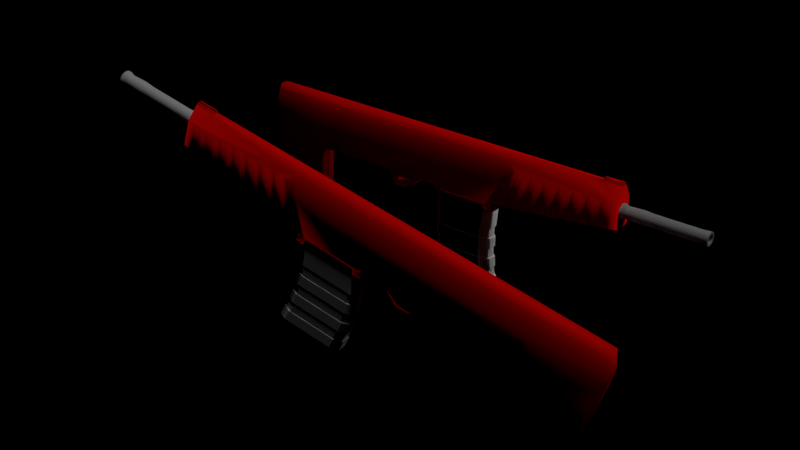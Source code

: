 # Source: gunzo.blend  (saved by Blender 2.79.0; exported with 4.5.12 LTS)
import bpy
from mathutils import Matrix  # noqa: F401  (used for matrix-valued properties, if any)

bpy.ops.wm.read_factory_settings(use_empty=True)
scene = bpy.context.scene
scene.name = 'Scene'

# ---- collections
col_collection_1 = bpy.data.collections.new('Collection 1'); scene.collection.children.link(col_collection_1)

# ---- materials (node trees are filled in below, after node groups)
mat_material_001 = bpy.data.materials.new('Material.001')
mat_material_001.alpha_threshold = 0.0
mat_material_001.diffuse_color = (0.8, 0.002009, 0.0, 1.0)
mat_material_001.roughness = 0.5
mat_material_005 = bpy.data.materials.new('Material.005')
mat_material_005.alpha_threshold = 0.0
mat_material_005.roughness = 0.5
mat_enginedark = bpy.data.materials.new('enginedark')
mat_enginedark.alpha_threshold = 0.0
mat_enginedark.roughness = 0.5

# ---- material node trees
mat_material_005.use_nodes = True; mat_material_005.node_tree.nodes.clear()
_N = mat_material_005.node_tree.nodes; _L = mat_material_005.node_tree.links
n0 = _N.new('ShaderNodeOutputMaterial'); n0.name = 'Material Output'; n0.location = (300, 300)
n1 = _N.new('ShaderNodeBsdfDiffuse'); n1.name = 'Diffuse BSDF'; n1.location = (10, 300)
n1.inputs[0].default_value = (1.0, 1.0, 1.0, 1.0)
_L.new(n1.outputs[0], n0.inputs[0])
n0.is_active_output = True
mat_enginedark.use_nodes = True; mat_enginedark.node_tree.nodes.clear()
_N = mat_enginedark.node_tree.nodes; _L = mat_enginedark.node_tree.links
n0 = _N.new('ShaderNodeOutputMaterial'); n0.name = 'Material Output'; n0.location = (300, 300)
n1 = _N.new('ShaderNodeBsdfDiffuse'); n1.name = 'Diffuse BSDF'; n1.location = (10, 300)
n1.inputs[0].default_value = (0.4385, 0.4385, 0.4385, 1.0)
_L.new(n1.outputs[0], n0.inputs[0])
n0.is_active_output = True

# ---- lights
light_point_001 = bpy.data.lights.new('Point.001', 'POINT')
light_point_001.transmission_factor = 0.0
light_point_001.energy = 100.0
light_point_001.shadow_buffer_clip_start = 0.5
light_point_001.shadow_soft_size = 0.1
light_point_001.shadow_maximum_resolution = 0.006
light_point_001.use_absolute_resolution = True
light_sun = bpy.data.lights.new('Sun', 'SUN')
light_sun.transmission_factor = 0.0
light_sun.angle = 0.1993
light_sun.energy = 1.0
light_sun.shadow_buffer_clip_start = 0.5
light_sun.shadow_soft_size = 0.1
light_sun.shadow_cascade_max_distance = 1000.0

# ---- meshes
me_cube = bpy.data.meshes.new('Cube')
me_cube.from_pydata([(-2.903, 0.008579, -0.03275), (-2.903, 0.008579, 0.6778), (3.252, 0.008579, 0.06071), (3.252, 0.008579, 0.6778), (-1.97, 0.008579, -0.1902), (0.3003, 0.008579, -0.1793), (0.07614, 0.008579, 0.6778), (-1.988, 0.008579, 0.6778), (1.281, 0.008579, -0.1793), (1.505, 0.008579, 0.6778), (0.3003, 0.008579, -0.1793), (1.281, 0.008579, -0.1793), (-2.903, 0.008579, -1.088), (-2.025, 0.008579, -1.101), (-2.903, 0.05748, 0.6778), (3.252, 0.1571, 0.4859), (3.252, 0.05748, 0.6778), (-1.988, 0.05748, 0.6778), (0.07614, 0.05748, 0.6778), (1.505, 0.05748, 0.6778), (-2.903, 0.1571, -0.1589), (-2.903, 0.1571, 0.1432), (3.252, 0.06576, 0.06071), (3.252, 0.1571, 0.1105), (0.2989, 0.06576, -0.1793), (0.3004, 0.1571, -0.1295), (0.4173, 0.1571, -0.1793), (-1.97, 0.06576, -0.1902), (-1.999, 0.1571, -0.1404), (1.281, 0.1571, -0.1295), (1.279, 0.06576, -0.1793), (1.156, 0.1571, -0.1793), (1.279, 0.06576, -0.1793), (1.156, 0.1571, -0.1793), (0.4173, 0.1571, -0.1793), (0.2989, 0.06576, -0.1793), (-2.903, 0.1571, -1.059), (-2.903, 0.06576, -1.088), (-2.054, 0.1571, -1.072), (-2.025, 0.06576, -1.101), (3.252, 0.008579, 0.6778), (3.252, 0.008579, 0.06071), (3.252, 0.05748, 0.6778), (3.252, 0.1571, 0.4859), (3.252, 0.1571, 0.1105), (3.252, 0.06576, 0.06071), (2.96, 0.008579, 0.6778), (2.669, 0.008579, 0.6778), (2.378, 0.008579, 0.6778), (2.087, 0.008579, 0.6778), (1.796, 0.008579, 0.6778), (1.796, 0.05748, 0.6778), (2.087, 0.05748, 0.6778), (2.378, 0.05748, 0.6778), (2.669, 0.05748, 0.6778), (2.96, 0.05748, 0.6778), (2.96, 0.02134, 0.7033), (3.252, 0.02134, 0.7076), (3.252, 0.004633, 0.7076), (2.96, 0.004633, 0.7033), (3.0, 0.05151, 0.6879), (3.212, 0.05151, 0.6879), (3.0, 0.02523, 0.7064), (3.212, 0.02523, 0.7095), (2.96, 0.01268, 0.7099), (3.251, 0.01268, 0.7142), (2.96, 0.02526, 0.7264), (3.251, 0.02526, 0.7306), (1.404, 0.008579, -0.1643), (1.527, 0.008579, -0.1493), (1.65, 0.008579, -0.1343), (1.773, 0.008579, -0.1193), (1.897, 0.008579, -0.1043), (2.02, 0.008579, -0.08931), (2.143, 0.008579, -0.07431), (2.266, 0.008579, -0.05931), (2.389, 0.008579, -0.04431), (2.512, 0.008579, -0.0293), (2.636, 0.008579, -0.0143), (2.759, 0.008579, 0.0007002), (2.882, 0.008579, 0.0157), (3.005, 0.008579, 0.0307), (3.128, 0.008579, 0.04571), (3.142, 0.1571, 0.4859), (3.033, 0.1571, 0.4859), (2.924, 0.1571, 0.4859), (2.815, 0.1571, 0.4859), (2.706, 0.1571, 0.4859), (2.597, 0.1571, 0.4859), (2.487, 0.1571, 0.4859), (2.378, 0.1571, 0.4859), (2.269, 0.1571, 0.4859), (2.16, 0.1571, 0.4859), (2.051, 0.1571, 0.4859), (1.942, 0.1571, 0.4859), (1.832, 0.1571, 0.4859), (1.723, 0.1571, 0.4859), (1.614, 0.1571, 0.4859), (3.128, 0.06576, 0.04571), (3.005, 0.06576, 0.0307), (2.882, 0.06576, 0.0157), (2.759, 0.06576, 0.0007002), (2.636, 0.06576, -0.0143), (2.512, 0.06576, -0.0293), (2.389, 0.06576, -0.04431), (2.266, 0.06576, -0.05931), (2.143, 0.06576, -0.07431), (2.02, 0.06576, -0.08931), (1.897, 0.06576, -0.1043), (1.773, 0.06576, -0.1193), (1.65, 0.06576, -0.1343), (1.527, 0.06576, -0.1493), (1.404, 0.06576, -0.1643), (1.404, 0.1571, -0.1145), (1.527, 0.1571, -0.09952), (1.65, 0.1571, -0.08452), (1.773, 0.1571, -0.06952), (1.897, 0.1571, -0.05452), (2.02, 0.1571, -0.03952), (2.143, 0.1571, -0.02451), (2.266, 0.1571, -0.009511), (2.389, 0.1571, 0.00549), (2.512, 0.1571, 0.02049), (2.636, 0.1571, 0.03549), (2.759, 0.1571, 0.0505), (2.882, 0.1571, 0.0655), (3.005, 0.1571, 0.0805), (3.128, 0.1571, 0.0955), (3.142, 0.183, 0.4726), (3.033, 0.183, 0.4726), (2.924, 0.183, 0.4717), (2.815, 0.183, 0.4717), (2.706, 0.183, 0.4707), (2.597, 0.183, 0.4707), (2.487, 0.183, 0.4698), (2.378, 0.183, 0.4698), (2.269, 0.183, 0.4688), (2.16, 0.183, 0.4688), (2.051, 0.183, 0.4679), (1.942, 0.183, 0.4679), (1.832, 0.183, 0.4669), (1.723, 0.183, 0.4669), (3.128, 0.0917, 0.05122), (3.005, 0.0917, 0.03685), (2.882, 0.0917, 0.02153), (2.759, 0.0917, 0.007168), (2.636, 0.0917, -0.008153), (2.512, 0.0917, -0.02252), (2.389, 0.0917, -0.03784), (2.266, 0.0917, -0.0522), (2.143, 0.0917, -0.06752), (2.02, 0.0917, -0.08188), (1.897, 0.0917, -0.09721), (1.773, 0.0917, -0.1116), (1.65, 0.0917, -0.1269), (1.527, 0.0917, -0.1413), (1.527, 0.183, -0.09358), (1.65, 0.183, -0.07922), (1.773, 0.183, -0.06389), (1.897, 0.183, -0.04953), (2.02, 0.183, -0.03421), (2.143, 0.183, -0.01985), (2.266, 0.183, -0.004526), (2.389, 0.183, 0.009837), (2.512, 0.183, 0.02516), (2.636, 0.183, 0.03952), (2.759, 0.183, 0.05484), (2.882, 0.183, 0.06921), (3.005, 0.183, 0.08453), (3.128, 0.183, 0.09889), (1.505, 0.008579, 0.6778), (0.07614, 0.008579, 0.6778), (0.3003, 0.008579, -0.1793), (1.281, 0.008579, -0.1793), (1.505, 0.008579, 0.6778), (0.07614, 0.008579, 0.6778), (0.3003, 0.008579, -0.1793), (1.281, 0.008579, -0.1793), (0.3004, 0.1571, -0.196), (0.4173, 0.1571, -0.196), (1.156, 0.1571, -0.196), (1.281, 0.1571, -0.196), (1.279, 0.06576, -0.196), (0.2989, 0.06576, -0.196), (0.4173, 0.1571, -0.196), (1.279, 0.06576, -0.196), (1.156, 0.1571, -0.196), (1.281, 0.008579, -0.196), (0.2989, 0.06576, -0.196), (0.3003, 0.008579, -0.196), (0.3003, 0.008579, -0.196), (1.281, 0.008579, -0.196), (0.2771, 0.1604, -0.2628), (0.3996, 0.1604, -0.2628), (1.174, 0.1604, -0.2628), (1.304, 0.1604, -0.2628), (1.303, 0.06468, -0.2628), (0.2756, 0.06468, -0.2628), (0.3996, 0.1604, -0.2628), (1.303, 0.06468, -0.2628), (1.174, 0.1604, -0.2628), (1.304, 0.004773, -0.2628), (0.2756, 0.06468, -0.2628), (0.277, 0.004773, -0.2628), (0.277, 0.004773, -0.2628), (1.304, 0.004773, -0.2628), (-2.998, -0.006359, -0.03578), (-2.998, -0.006359, 0.4499), (-2.998, -0.006359, -0.8687), (-2.998, 0.09517, 0.3187), (-2.998, 0.02707, 0.4499), (-2.998, 0.09517, 0.0845), (-2.998, 0.09517, -0.122), (-2.998, 0.03273, -0.8687), (-2.998, 0.09517, -0.8493), (-1.646, 0.008579, -0.1886), (-1.321, 0.008579, -0.1871), (-0.9969, 0.008579, -0.1855), (-0.5744, 0.008579, -0.184), (-0.5545, 0.008579, -0.1824), (-0.04821, 0.008579, -0.1809), (-0.04939, 0.06576, -0.1809), (-0.5555, 0.06576, -0.1824), (-0.5752, 0.06576, -0.184), (-0.9975, 0.06576, -0.1855), (-1.322, 0.06576, -0.1871), (-1.646, 0.06576, -0.1886), (-1.67, 0.1571, -0.1388), (-1.342, 0.1571, -0.1373), (-1.013, 0.1571, -0.1357), (-0.5868, 0.1571, -0.1342), (-0.5627, 0.1571, -0.1326), (-0.05227, 0.1571, -0.1311), (-0.5074, 0.008579, -0.3783), (-0.2809, 0.008579, -0.3773), (-0.2814, 0.06576, -0.3773), (-0.5078, 0.06576, -0.3783), (-0.5108, 0.1571, -0.3471), (-0.2826, 0.1571, -0.3461), (-0.5009, 0.1571, -0.1866), (-0.4851, 0.1571, -0.3129), (-0.1141, 0.1571, -0.1856), (-0.3083, 0.1571, -0.3123), (-0.5009, -0.0633, -0.1866), (-0.4851, -0.0633, -0.3129), (-0.1141, -0.0633, -0.1856), (-0.3083, -0.0633, -0.3123), (-0.04939, 0.06576, -0.1809), (-0.05227, 0.1571, -0.1311), (-0.04821, 0.008579, -0.1809), (-0.1141, 0.1571, -0.1856), (-0.1141, -0.0633, -0.1856), (-2.903, 0.1048, 0.5868), (-2.956, 0.1222, 0.3917), (-1.988, 0.1048, 0.5868), (0.07614, 0.1048, 0.5868), (1.505, 0.1048, 0.5868), (1.614, 0.1571, 0.4859), (-2.903, 0.1345, 0.4648), (-2.903, 0.1571, 0.277), (-2.956, 0.1222, 0.3917), (-1.989, 0.1345, 0.4648), (-1.992, 0.1571, 0.277), (0.09969, 0.1345, 0.4648), (0.1522, 0.1571, 0.277), (1.429, 0.1571, 0.277), (1.481, 0.1345, 0.4648), (1.54, 0.1571, 0.4296)], [(25, 33)], [(247, 24, 5, 249), (4, 7, 1, 0), (127, 83, 15, 23), (20, 28, 38, 36), (27, 4, 13, 39), (19, 18, 6, 9), (263, 261, 254, 255), (6, 5, 172, 171), (5, 6, 7, 4, 215, 216, 217, 218, 219, 249), (51, 19, 9, 50), (18, 17, 7, 6), (2, 3, 46, 47, 48, 49, 50, 9, 8, 68, 69, 70, 71, 72, 73, 74, 75, 76, 77, 78, 79, 80, 81, 82), (23, 15, 43, 44), (8, 5, 10, 11), (18, 19, 256, 255), (19, 51, 52, 53, 54, 55, 16, 15, 83, 84, 85, 86, 87, 88, 89, 90, 91, 92, 93, 94, 95, 96, 97, 257, 256), (37, 39, 13, 12), (25, 34, 35), (4, 0, 12, 13), (98, 22, 2, 82), (253, 260, 259, 21, 211, 209), (266, 263, 255, 256), (267, 266, 256, 257), (17, 14, 1, 7), (32, 33, 29), (226, 27, 28, 227), (112, 30, 29, 113), (39, 37, 36, 38), (38, 28, 27, 39), (21, 20, 212, 211), (45, 44, 43, 42, 40, 41), (2, 22, 45, 41), (3, 2, 41, 40), (16, 3, 40, 42), (15, 16, 42, 43), (22, 23, 44, 45), (46, 3, 58, 59), (55, 54, 47, 46), (54, 53, 48, 47), (53, 52, 49, 48), (52, 51, 50, 49), (57, 56, 59, 58), (57, 16, 61, 63), (55, 46, 59, 56), (3, 16, 57, 58), (61, 60, 62, 63), (16, 55, 60, 61), (55, 56, 62, 60), (62, 56, 64, 66), (64, 65, 67, 66), (57, 63, 67, 65), (56, 57, 65, 64), (63, 62, 66, 67), (22, 98, 127, 23), (86, 85, 130, 131), (99, 100, 125, 126), (98, 99, 143, 142), (101, 102, 123, 124), (89, 121, 163, 134), (103, 104, 121, 122), (109, 116, 158, 153), (105, 106, 119, 120), (120, 90, 135, 162), (107, 108, 117, 118), (117, 108, 152, 159), (109, 110, 115, 116), (110, 111, 155, 154), (111, 112, 113, 114), (30, 112, 68, 8), (112, 111, 69, 68), (111, 110, 70, 69), (110, 109, 71, 70), (109, 108, 72, 71), (108, 107, 73, 72), (107, 106, 74, 73), (106, 105, 75, 74), (105, 104, 76, 75), (104, 103, 77, 76), (103, 102, 78, 77), (102, 101, 79, 78), (101, 100, 80, 79), (100, 99, 81, 80), (99, 98, 82, 81), (113, 97, 96, 114), (84, 83, 128, 129), (115, 95, 94, 116), (91, 119, 161, 136), (117, 93, 92, 118), (107, 118, 160, 151), (119, 91, 90, 120), (96, 95, 140, 141), (121, 89, 88, 122), (118, 92, 137, 160), (123, 87, 86, 124), (119, 106, 150, 161), (125, 85, 84, 126), (108, 109, 153, 152), (142, 143, 168, 169), (144, 145, 166, 167), (146, 147, 164, 165), (148, 149, 162, 163), (150, 151, 160, 161), (152, 153, 158, 159), (154, 155, 156, 157), (156, 141, 140, 157), (158, 139, 138, 159), (160, 137, 136, 161), (162, 135, 134, 163), (164, 133, 132, 165), (166, 131, 130, 167), (168, 129, 128, 169), (115, 110, 154, 157), (122, 88, 133, 164), (111, 114, 156, 155), (87, 123, 165, 132), (100, 101, 145, 144), (127, 98, 142, 169), (88, 87, 132, 133), (124, 86, 131, 166), (99, 126, 168, 143), (85, 125, 167, 130), (102, 103, 147, 146), (125, 100, 144, 167), (90, 89, 134, 135), (126, 84, 129, 168), (101, 124, 166, 145), (83, 127, 169, 128), (104, 105, 149, 148), (123, 102, 146, 165), (114, 96, 141, 156), (92, 91, 136, 137), (103, 122, 164, 147), (95, 115, 157, 140), (106, 107, 151, 150), (121, 104, 148, 163), (116, 94, 139, 158), (94, 93, 138, 139), (105, 120, 162, 149), (93, 117, 159, 138), (173, 170, 174, 177), (9, 6, 171, 170), (8, 9, 170, 173), (5, 8, 173, 172), (177, 174, 175, 176), (171, 172, 176, 175), (172, 173, 177, 176), (170, 171, 175, 174), (8, 32, 185, 187), (191, 187, 201, 205), (35, 34, 184, 183), (177, 8, 187, 191), (25, 26, 179, 178), (5, 177, 191, 189), (31, 29, 181, 180), (31, 26, 179, 180), (176, 5, 189, 190), (30, 29, 181, 182), (24, 176, 190, 188), (25, 35, 183, 178), (35, 24, 188, 183), (34, 25, 178, 184), (30, 8, 187, 182), (26, 34, 184, 179), (33, 32, 185, 186), (5, 24, 188, 189), (32, 30, 182, 185), (176, 177, 191, 190), (33, 31, 180, 186), (29, 33, 186, 181), (195, 200, 194, 193, 198, 192, 197, 202, 204, 203, 205, 201, 199, 196), (183, 184, 198, 197), (178, 179, 193, 192), (189, 191, 205, 203), (182, 187, 201, 196), (180, 181, 195, 194), (190, 189, 203, 204), (180, 179, 193, 194), (182, 181, 195, 196), (188, 190, 204, 202), (189, 188, 202, 203), (178, 183, 197, 192), (183, 188, 202, 197), (190, 191, 205, 204), (184, 178, 192, 198), (179, 184, 198, 193), (185, 182, 196, 199), (186, 185, 199, 200), (186, 180, 194, 200), (187, 185, 199, 201), (181, 186, 200, 195), (206, 207, 210, 209, 211, 212, 214, 213, 208), (0, 1, 207, 206), (12, 0, 206, 208), (36, 37, 213, 214), (17, 18, 255, 254), (37, 12, 208, 213), (1, 14, 210, 207), (20, 36, 214, 212), (14, 17, 254, 252), (24, 247, 248, 25), (219, 222, 236, 233), (222, 223, 230, 231), (223, 224, 229, 230), (224, 225, 228, 229), (225, 226, 227, 228), (27, 226, 215, 4), (226, 225, 216, 215), (225, 224, 217, 216), (224, 223, 218, 217), (223, 222, 219, 218), (222, 231, 237, 236), (235, 236, 237, 238), (236, 235, 234, 233), (237, 231, 239, 240), (221, 220, 234, 235), (232, 221, 235, 238), (242, 240, 244, 246), (238, 237, 240, 242), (231, 248, 250, 239), (232, 238, 242, 241), (240, 239, 243, 244), (241, 242, 246, 245), (239, 250, 251, 243), (20, 21, 259, 262, 28), (29, 265, 267, 257, 97, 113), (252, 258, 260, 253), (28, 262, 264, 25, 248, 231, 230, 229, 228, 227), (26, 25, 264, 265, 29, 31), (14, 252, 253, 209, 210), (258, 259, 260), (265, 266, 267), (262, 259, 258, 261), (264, 262, 261, 263), (265, 264, 263, 266), (261, 258, 252, 254)])
me_cube.polygons.foreach_set('use_smooth', [True] * 235)
me_cube.materials.append(mat_material_001)
me_cube.materials.append(mat_material_005)
me_cube.use_remesh_preserve_volume = False
me_cube.use_remesh_preserve_attributes = False
me_cube.use_mirror_vertex_groups = False
me_cube.update()
me_cylinder = bpy.data.meshes.new('Cylinder')
me_cylinder.from_pydata([(-0.002101, 0.1036, -0.6476), (-0.002101, 0.1036, -0.614), (0.0185, 0.1016, -0.6476), (0.0185, 0.1016, -0.614), (0.03832, 0.09557, -0.6476), (0.03832, 0.09557, -0.614), (0.05658, 0.08581, -0.6476), (0.05658, 0.08581, -0.614), (0.07258, 0.07268, -0.6476), (0.07258, 0.07268, -0.614), (0.08572, 0.05667, -0.6476), (0.08572, 0.05667, -0.614), (0.09548, 0.03841, -0.6476), (0.09548, 0.03841, -0.614), (0.1015, 0.0186, -0.6476), (0.1015, 0.0186, -0.614), (0.1035, -0.002006, -0.6476), (0.1035, -0.002006, -0.614), (0.1015, -0.02261, -0.6476), (0.1015, -0.02261, -0.614), (0.09548, -0.04242, -0.6476), (0.09548, -0.04242, -0.614), (0.08572, -0.06068, -0.6476), (0.08572, -0.06068, -0.614), (0.07258, -0.07669, -0.6476), (0.07258, -0.07669, -0.614), (0.05658, -0.08982, -0.6476), (0.05658, -0.08982, -0.614), (0.03832, -0.09958, -0.6476), (0.03832, -0.09958, -0.614), (0.0185, -0.1056, -0.6476), (0.0185, -0.1056, -0.614), (-0.002101, -0.1076, -0.6476), (-0.002101, -0.1076, -0.614), (-0.02271, -0.1056, -0.6476), (-0.02271, -0.1056, -0.614), (-0.04252, -0.09958, -0.6476), (-0.04252, -0.09958, -0.614), (-0.06078, -0.08982, -0.6476), (-0.06078, -0.08982, -0.614), (-0.07678, -0.07669, -0.6476), (-0.07678, -0.07669, -0.614), (-0.08992, -0.06068, -0.6476), (-0.08992, -0.06068, -0.614), (-0.09968, -0.04242, -0.6476), (-0.09968, -0.04242, -0.614), (-0.1057, -0.02261, -0.6476), (-0.1057, -0.02261, -0.614), (-0.1077, -0.002006, -0.6476), (-0.1077, -0.002006, -0.614), (-0.1057, 0.0186, -0.6476), (-0.1057, 0.0186, -0.614), (-0.09968, 0.03841, -0.6476), (-0.09968, 0.03841, -0.614), (-0.08992, 0.05667, -0.6476), (-0.08992, 0.05667, -0.614), (-0.07678, 0.07268, -0.6476), (-0.07678, 0.07268, -0.614), (-0.06078, 0.08581, -0.6476), (-0.06078, 0.08581, -0.614), (-0.04252, 0.09557, -0.6476), (-0.04252, 0.09557, -0.614), (-0.02271, 0.1016, -0.6476), (-0.02271, 0.1016, -0.614), (0.01485, 0.08323, -0.5587), (-0.002101, 0.0849, -0.5587), (0.03116, 0.07829, -0.5587), (0.04618, 0.07026, -0.5587), (0.05935, 0.05945, -0.5587), (0.07016, 0.04628, -0.5587), (0.07819, 0.03125, -0.5587), (0.08314, 0.01495, -0.5587), (0.08481, -0.002006, -0.5587), (0.08314, -0.01896, -0.5587), (0.07819, -0.03526, -0.5587), (0.07016, -0.05029, -0.5587), (0.05935, -0.06346, -0.5587), (0.04618, -0.07427, -0.5587), (0.03116, -0.0823, -0.5587), (0.01485, -0.08725, -0.5587), (-0.002101, -0.08892, -0.5587), (-0.01906, -0.08725, -0.5587), (-0.03536, -0.0823, -0.5587), (-0.05038, -0.07427, -0.5587), (-0.06355, -0.06346, -0.5587), (-0.07436, -0.05029, -0.5587), (-0.08239, -0.03526, -0.5587), (-0.08734, -0.01896, -0.5587), (-0.08901, -0.002006, -0.5587), (-0.08734, 0.01495, -0.5587), (-0.08239, 0.03125, -0.5587), (-0.07436, 0.04628, -0.5587), (-0.06355, 0.05945, -0.5587), (-0.05038, 0.07026, -0.5587), (-0.03536, 0.07829, -0.5587), (-0.01906, 0.08323, -0.5587), (0.01689, 0.09345, -0.3307), (-0.002101, 0.09532, -0.3307), (0.03514, 0.08791, -0.3307), (0.05197, 0.07892, -0.3307), (0.06672, 0.06681, -0.3307), (0.07882, 0.05207, -0.3307), (0.08782, 0.03524, -0.3307), (0.09336, 0.01698, -0.3307), (0.09523, -0.002006, -0.3307), (0.09336, -0.02099, -0.3307), (0.08782, -0.03925, -0.3307), (0.07882, -0.05608, -0.3307), (0.06672, -0.07083, -0.3307), (0.05197, -0.08293, -0.3307), (0.03514, -0.09192, -0.3307), (0.01689, -0.09746, -0.3307), (-0.002101, -0.09933, -0.3307), (-0.02109, -0.09746, -0.3307), (-0.03935, -0.09192, -0.3307), (-0.05617, -0.08293, -0.3307), (-0.07092, -0.07083, -0.3307), (-0.08303, -0.05608, -0.3307), (-0.09202, -0.03925, -0.3307), (-0.09756, -0.02099, -0.3307), (-0.09943, -0.002006, -0.3307), (-0.09756, 0.01698, -0.3307), (-0.09202, 0.03524, -0.3307), (-0.08303, 0.05207, -0.3307), (-0.07092, 0.06681, -0.3307), (-0.05617, 0.07892, -0.3307), (-0.03935, 0.08791, -0.3307), (-0.02109, 0.09345, -0.3307), (0.01508, 0.08438, -0.1971), (-0.002101, 0.08607, -0.1971), (0.03161, 0.07937, -0.1971), (0.04683, 0.07123, -0.1971), (0.06018, 0.06028, -0.1971), (0.07114, 0.04693, -0.1971), (0.07928, 0.0317, -0.1971), (0.08429, 0.01518, -0.1971), (0.08598, -0.002006, -0.1971), (0.08429, -0.01919, -0.1971), (0.07928, -0.03571, -0.1971), (0.07114, -0.05094, -0.1971), (0.06018, -0.06429, -0.1971), (0.04683, -0.07524, -0.1971), (0.03161, -0.08338, -0.1971), (0.01508, -0.08839, -0.1971), (-0.002101, -0.09009, -0.1971), (-0.01928, -0.08839, -0.1971), (-0.03581, -0.08338, -0.1971), (-0.05104, -0.07524, -0.1971), (-0.06438, -0.06429, -0.1971), (-0.07534, -0.05094, -0.1971), (-0.08348, -0.03571, -0.1971), (-0.08849, -0.01919, -0.1971), (-0.09018, -0.002006, -0.1971), (-0.08849, 0.01518, -0.1971), (-0.08348, 0.0317, -0.1971), (-0.07534, 0.04693, -0.1971), (-0.06438, 0.06028, -0.1971), (-0.05104, 0.07123, -0.1971), (-0.03581, 0.07937, -0.1971), (-0.01928, 0.08438, -0.1971), (0.01508, 0.08438, -0.01848), (-0.002101, 0.08607, -0.01848), (0.03161, 0.07937, -0.01848), (0.04683, 0.07123, -0.01848), (0.06018, 0.06028, -0.01848), (0.07114, 0.04693, -0.01848), (0.07928, 0.0317, -0.01848), (0.08429, 0.01518, -0.01848), (0.08598, -0.002006, -0.01848), (0.08429, -0.01919, -0.01848), (0.07928, -0.03571, -0.01848), (0.07114, -0.05094, -0.01848), (0.06018, -0.06429, -0.01848), (0.04683, -0.07524, -0.01848), (0.03161, -0.08338, -0.01848), (0.01508, -0.08839, -0.01848), (-0.002101, -0.09009, -0.01848), (-0.01928, -0.08839, -0.01848), (-0.03581, -0.08338, -0.01848), (-0.05104, -0.07524, -0.01848), (-0.06438, -0.06429, -0.01848), (-0.07534, -0.05094, -0.01848), (-0.08348, -0.03571, -0.01848), (-0.08849, -0.01919, -0.01848), (-0.09018, -0.002006, -0.01848), (-0.08849, 0.01518, -0.01848), (-0.08348, 0.0317, -0.01848), (-0.07534, 0.04693, -0.01848), (-0.06438, 0.06028, -0.01848), (-0.05104, 0.07123, -0.01848), (-0.03581, 0.07937, -0.01848), (-0.01928, 0.08438, -0.01848), (0.01508, 0.08438, 0.463), (-0.0021, 0.08607, 0.463), (0.03161, 0.07937, 0.463), (0.04683, 0.07123, 0.463), (0.06018, 0.06028, 0.463), (0.07114, 0.04693, 0.463), (0.07928, 0.0317, 0.463), (0.08429, 0.01518, 0.463), (0.08598, -0.002006, 0.463), (0.08429, -0.01919, 0.463), (0.07928, -0.03571, 0.463), (0.07114, -0.05094, 0.463), (0.06018, -0.06429, 0.463), (0.04683, -0.07524, 0.463), (0.03161, -0.08338, 0.463), (0.01508, -0.08839, 0.463), (-0.0021, -0.09009, 0.463), (-0.01928, -0.08839, 0.463), (-0.03581, -0.08338, 0.463), (-0.05104, -0.07524, 0.463), (-0.06438, -0.06429, 0.463), (-0.07534, -0.05094, 0.463), (-0.08348, -0.03571, 0.463), (-0.08849, -0.01919, 0.463), (-0.09018, -0.002006, 0.463), (-0.08849, 0.01518, 0.463), (-0.08348, 0.0317, 0.463), (-0.07534, 0.04693, 0.463), (-0.06438, 0.06028, 0.463), (-0.05103, 0.07123, 0.463), (-0.03581, 0.07937, 0.463), (-0.01928, 0.08438, 0.463), (0.01687, 0.09336, 0.598), (-0.0021, 0.09523, 0.598), (0.03511, 0.08783, 0.598), (0.05192, 0.07884, 0.598), (0.06666, 0.06675, 0.598), (0.07875, 0.05202, 0.598), (0.08774, 0.0352, 0.598), (0.09327, 0.01696, 0.598), (0.09514, -0.002006, 0.598), (0.09327, -0.02098, 0.598), (0.08774, -0.03922, 0.598), (0.07875, -0.05603, 0.598), (0.06666, -0.07076, 0.598), (0.05192, -0.08286, 0.598), (0.03511, -0.09184, 0.598), (0.01687, -0.09737, 0.598), (-0.0021, -0.09924, 0.598), (-0.02107, -0.09737, 0.598), (-0.03931, -0.09184, 0.598), (-0.05612, -0.08286, 0.598), (-0.07086, -0.07076, 0.598), (-0.08295, -0.05603, 0.598), (-0.09193, -0.03922, 0.598), (-0.09747, -0.02098, 0.598), (-0.09934, -0.002006, 0.598), (-0.09747, 0.01696, 0.598), (-0.09193, 0.0352, 0.598), (-0.08295, 0.05202, 0.598), (-0.07086, 0.06675, 0.598), (-0.05612, 0.07884, 0.598), (-0.03931, 0.08783, 0.598), (-0.02107, 0.09336, 0.598), (-0.005873, 0.04787, 0.487), (-0.01901, 0.04917, 0.487), (0.006756, 0.04404, 0.487), (0.01839, 0.03782, 0.487), (0.02859, 0.02945, 0.487), (0.03697, 0.01925, 0.487), (0.04319, 0.00761, 0.487), (0.04702, -0.005018, 0.487), (0.04831, -0.01815, 0.487), (0.04702, -0.03128, 0.487), (0.04319, -0.04391, 0.487), (0.03697, -0.05555, 0.487), (0.02859, -0.06575, 0.487), (0.01839, -0.07412, 0.487), (0.006756, -0.08034, 0.487), (-0.005873, -0.08417, 0.487), (-0.01901, -0.08547, 0.487), (-0.03214, -0.08417, 0.487), (-0.04477, -0.08034, 0.487), (-0.0564, -0.07412, 0.487), (-0.06661, -0.06575, 0.487), (-0.07498, -0.05555, 0.487), (-0.0812, -0.04391, 0.487), (-0.08503, -0.03128, 0.487), (-0.08632, -0.01815, 0.487), (-0.08503, -0.005018, 0.487), (-0.0812, 0.00761, 0.487), (-0.07498, 0.01925, 0.487), (-0.06661, 0.02945, 0.487), (-0.0564, 0.03782, 0.487), (-0.04477, 0.04404, 0.487), (-0.03214, 0.04787, 0.487), (-0.01523, 0.06402, 0.598), (-0.02786, 0.06019, 0.598), (-0.0395, 0.05397, 0.598), (-0.0497, 0.04559, 0.598), (-0.05807, 0.03539, 0.598), (-0.06429, 0.02375, 0.598), (-0.06812, 0.01113, 0.598), (-0.06942, -0.002006, 0.598), (-0.06812, -0.01514, 0.598), (-0.06429, -0.02777, 0.598), (-0.05807, -0.03941, 0.598), (-0.0497, -0.04961, 0.598), (-0.0395, -0.05798, 0.598), (-0.02786, -0.0642, 0.598), (-0.01523, -0.06803, 0.598), (-0.0021, -0.06932, 0.598), (0.01103, -0.06803, 0.598), (0.02366, -0.0642, 0.598), (0.0353, -0.05798, 0.598), (0.0455, -0.04961, 0.598), (0.05387, -0.03941, 0.598), (0.06009, -0.02777, 0.598), (0.06392, -0.01514, 0.598), (0.06522, -0.002006, 0.598), (0.06392, 0.01113, 0.598), (0.06009, 0.02375, 0.598), (0.05387, 0.03539, 0.598), (0.0455, 0.04559, 0.598), (0.0353, 0.05397, 0.598), (0.02366, 0.06019, 0.598), (-0.0021, 0.06531, 0.598), (0.01103, 0.06402, 0.598), (0.009745, 0.05754, 0.517), (-0.002099, 0.05871, 0.517), (0.02114, 0.05409, 0.517), (0.03163, 0.04848, 0.517), (0.04083, 0.04093, 0.517), (0.04838, 0.03173, 0.517), (0.05399, 0.02123, 0.517), (0.05745, 0.009839, 0.517), (0.05862, -0.002006, 0.517), (0.05745, -0.01385, 0.517), (0.05399, -0.02524, 0.517), (0.04838, -0.03574, 0.517), (0.04083, -0.04494, 0.517), (0.03163, -0.05249, 0.517), (0.02114, -0.0581, 0.517), (0.009745, -0.06156, 0.517), (-0.002099, -0.06272, 0.517), (-0.01394, -0.06156, 0.517), (-0.02533, -0.0581, 0.517), (-0.03583, -0.05249, 0.517), (-0.04503, -0.04494, 0.517), (-0.05258, -0.03574, 0.517), (-0.05819, -0.02524, 0.517), (-0.06165, -0.01385, 0.517), (-0.06281, -0.002006, 0.517), (-0.06165, 0.009839, 0.517), (-0.05819, 0.02123, 0.517), (-0.05258, 0.03173, 0.517), (-0.04503, 0.04093, 0.517), (-0.03583, 0.04848, 0.517), (-0.02533, 0.05409, 0.517), (-0.01394, 0.05754, 0.517)], [], [(0, 1, 3, 2), (2, 3, 5, 4), (4, 5, 7, 6), (6, 7, 9, 8), (8, 9, 11, 10), (10, 11, 13, 12), (12, 13, 15, 14), (14, 15, 17, 16), (16, 17, 19, 18), (18, 19, 21, 20), (20, 21, 23, 22), (22, 23, 25, 24), (24, 25, 27, 26), (26, 27, 29, 28), (28, 29, 31, 30), (30, 31, 33, 32), (32, 33, 35, 34), (34, 35, 37, 36), (36, 37, 39, 38), (38, 39, 41, 40), (40, 41, 43, 42), (42, 43, 45, 44), (44, 45, 47, 46), (46, 47, 49, 48), (48, 49, 51, 50), (50, 51, 53, 52), (52, 53, 55, 54), (54, 55, 57, 56), (56, 57, 59, 58), (58, 59, 61, 60), (9, 7, 67, 68), (60, 61, 63, 62), (62, 63, 1, 0), (0, 2, 4, 6, 8, 10, 12, 14, 16, 18, 20, 22, 24, 26, 28, 30, 32, 34, 36, 38, 40, 42, 44, 46, 48, 50, 52, 54, 56, 58, 60, 62), (87, 86, 118, 119), (27, 25, 76, 77), (45, 43, 85, 86), (63, 61, 94, 95), (19, 17, 72, 73), (37, 35, 81, 82), (55, 53, 90, 91), (11, 9, 68, 69), (29, 27, 77, 78), (47, 45, 86, 87), (3, 1, 65, 64), (1, 63, 95, 65), (21, 19, 73, 74), (39, 37, 82, 83), (57, 55, 91, 92), (13, 11, 69, 70), (31, 29, 78, 79), (49, 47, 87, 88), (5, 3, 64, 66), (23, 21, 74, 75), (41, 39, 83, 84), (59, 57, 92, 93), (15, 13, 70, 71), (33, 31, 79, 80), (51, 49, 88, 89), (7, 5, 66, 67), (25, 23, 75, 76), (43, 41, 84, 85), (61, 59, 93, 94), (17, 15, 71, 72), (35, 33, 80, 81), (53, 51, 89, 90), (122, 121, 153, 154), (74, 73, 105, 106), (88, 87, 119, 120), (75, 74, 106, 107), (89, 88, 120, 121), (76, 75, 107, 108), (90, 89, 121, 122), (77, 76, 108, 109), (91, 90, 122, 123), (78, 77, 109, 110), (64, 65, 97, 96), (92, 91, 123, 124), (79, 78, 110, 111), (66, 64, 96, 98), (93, 92, 124, 125), (80, 79, 111, 112), (67, 66, 98, 99), (94, 93, 125, 126), (81, 80, 112, 113), (68, 67, 99, 100), (95, 94, 126, 127), (82, 81, 113, 114), (69, 68, 100, 101), (65, 95, 127, 97), (83, 82, 114, 115), (70, 69, 101, 102), (84, 83, 115, 116), (71, 70, 102, 103), (85, 84, 116, 117), (72, 71, 103, 104), (86, 85, 117, 118), (73, 72, 104, 105), (130, 128, 160, 162), (109, 108, 140, 141), (123, 122, 154, 155), (110, 109, 141, 142), (96, 97, 129, 128), (124, 123, 155, 156), (111, 110, 142, 143), (98, 96, 128, 130), (125, 124, 156, 157), (112, 111, 143, 144), (99, 98, 130, 131), (126, 125, 157, 158), (113, 112, 144, 145), (100, 99, 131, 132), (127, 126, 158, 159), (114, 113, 145, 146), (101, 100, 132, 133), (97, 127, 159, 129), (115, 114, 146, 147), (102, 101, 133, 134), (116, 115, 147, 148), (103, 102, 134, 135), (117, 116, 148, 149), (104, 103, 135, 136), (118, 117, 149, 150), (105, 104, 136, 137), (119, 118, 150, 151), (106, 105, 137, 138), (120, 119, 151, 152), (107, 106, 138, 139), (121, 120, 152, 153), (108, 107, 139, 140), (165, 164, 196, 197), (157, 156, 188, 189), (144, 143, 175, 176), (131, 130, 162, 163), (158, 157, 189, 190), (145, 144, 176, 177), (132, 131, 163, 164), (159, 158, 190, 191), (146, 145, 177, 178), (133, 132, 164, 165), (129, 159, 191, 161), (147, 146, 178, 179), (134, 133, 165, 166), (148, 147, 179, 180), (135, 134, 166, 167), (149, 148, 180, 181), (136, 135, 167, 168), (150, 149, 181, 182), (137, 136, 168, 169), (151, 150, 182, 183), (138, 137, 169, 170), (152, 151, 183, 184), (139, 138, 170, 171), (153, 152, 184, 185), (140, 139, 171, 172), (154, 153, 185, 186), (141, 140, 172, 173), (155, 154, 186, 187), (142, 141, 173, 174), (128, 129, 161, 160), (156, 155, 187, 188), (143, 142, 174, 175), (200, 199, 231, 232), (161, 191, 223, 193), (179, 178, 210, 211), (166, 165, 197, 198), (180, 179, 211, 212), (167, 166, 198, 199), (181, 180, 212, 213), (168, 167, 199, 200), (182, 181, 213, 214), (169, 168, 200, 201), (183, 182, 214, 215), (170, 169, 201, 202), (184, 183, 215, 216), (171, 170, 202, 203), (185, 184, 216, 217), (172, 171, 203, 204), (186, 185, 217, 218), (173, 172, 204, 205), (187, 186, 218, 219), (174, 173, 205, 206), (160, 161, 193, 192), (188, 187, 219, 220), (175, 174, 206, 207), (162, 160, 192, 194), (189, 188, 220, 221), (176, 175, 207, 208), (163, 162, 194, 195), (190, 189, 221, 222), (177, 176, 208, 209), (164, 163, 195, 196), (191, 190, 222, 223), (178, 177, 209, 210), (214, 213, 245, 246), (201, 200, 232, 233), (215, 214, 246, 247), (202, 201, 233, 234), (216, 215, 247, 248), (203, 202, 234, 235), (217, 216, 248, 249), (204, 203, 235, 236), (218, 217, 249, 250), (205, 204, 236, 237), (219, 218, 250, 251), (206, 205, 237, 238), (192, 193, 225, 224), (220, 219, 251, 252), (207, 206, 238, 239), (194, 192, 224, 226), (221, 220, 252, 253), (208, 207, 239, 240), (195, 194, 226, 227), (222, 221, 253, 254), (209, 208, 240, 241), (196, 195, 227, 228), (223, 222, 254, 255), (210, 209, 241, 242), (197, 196, 228, 229), (193, 223, 255, 225), (211, 210, 242, 243), (198, 197, 229, 230), (212, 211, 243, 244), (199, 198, 230, 231), (213, 212, 244, 245), (291, 292, 283, 284), (243, 242, 301, 300), (298, 299, 276, 277), (318, 288, 287, 257), (314, 315, 260, 261), (296, 297, 278, 279), (300, 301, 274, 275), (295, 296, 279, 280), (299, 300, 275, 276), (317, 319, 256, 258), (294, 295, 280, 281), (312, 313, 262, 263), (293, 294, 281, 282), (307, 308, 267, 268), (311, 312, 263, 264), (310, 311, 264, 265), (292, 293, 282, 283), (289, 290, 285, 286), (319, 318, 257, 256), (308, 309, 266, 267), (290, 291, 284, 285), (305, 306, 269, 270), (316, 317, 258, 259), (315, 316, 259, 260), (297, 298, 277, 278), (302, 303, 272, 273), (306, 307, 268, 269), (309, 310, 265, 266), (313, 314, 261, 262), (304, 305, 270, 271), (288, 289, 286, 287), (301, 302, 273, 274), (303, 304, 271, 272), (320, 321, 351, 350, 349, 348, 347, 346, 345, 344, 343, 342, 341, 340, 339, 338, 337, 336, 335, 334, 333, 332, 331, 330, 329, 328, 327, 326, 325, 324, 323, 322), (236, 235, 308, 307), (225, 255, 288, 318), (249, 248, 295, 294), (229, 228, 315, 314), (235, 234, 309, 308), (242, 241, 302, 301), (248, 247, 296, 295), (255, 254, 289, 288), (234, 233, 310, 309), (228, 227, 316, 315), (247, 246, 297, 296), (241, 240, 303, 302), (233, 232, 311, 310), (254, 253, 290, 289), (246, 245, 298, 297), (239, 238, 305, 304), (227, 226, 317, 316), (232, 231, 312, 311), (252, 251, 292, 291), (240, 239, 304, 303), (245, 244, 299, 298), (238, 237, 306, 305), (253, 252, 291, 290), (231, 230, 313, 312), (251, 250, 293, 292), (226, 224, 319, 317), (244, 243, 300, 299), (237, 236, 307, 306), (224, 225, 318, 319), (230, 229, 314, 313), (250, 249, 294, 293)])
me_cylinder.materials.append(mat_enginedark)
me_cylinder.use_remesh_preserve_volume = False
me_cylinder.use_remesh_preserve_attributes = False
me_cylinder.use_mirror_vertex_groups = False
me_cylinder.update()
me_cube_001 = bpy.data.meshes.new('Cube.001')
me_cube_001.from_pydata([(0.3003, 0.008579, -0.1793), (1.281, 0.008579, -0.1793), (0.3272, 0.008579, -1.478), (1.307, 0.008579, -1.478), (1.279, 0.06576, -0.1793), (1.156, 0.1571, -0.1793), (0.4173, 0.1571, -0.1793), (0.2989, 0.06576, -0.1793), (1.184, 0.1571, -1.448), (1.311, 0.06576, -1.478), (0.4447, 0.1571, -1.448), (0.3302, 0.06576, -1.478), (0.2856, 0.008579, -0.3415), (0.2731, 0.008579, -0.5038), (0.2678, 0.008579, -0.6662), (0.2678, 0.008579, -0.8285), (0.2698, 0.008579, -0.9908), (0.2834, 0.008579, -1.153), (0.3042, 0.008579, -1.315), (1.284, 0.008579, -1.315), (1.264, 0.008579, -1.153), (1.25, 0.008579, -0.9908), (1.248, 0.008579, -0.8285), (1.248, 0.008579, -0.6662), (1.253, 0.008579, -0.5038), (1.266, 0.008579, -0.3415), (1.264, 0.06576, -0.3415), (1.25, 0.06576, -0.5038), (1.244, 0.06576, -0.6662), (1.244, 0.06576, -0.8285), (1.247, 0.06576, -0.9908), (1.26, 0.06576, -1.153), (1.283, 0.06576, -1.315), (1.154, 0.1571, -1.289), (1.124, 0.1571, -1.13), (1.111, 0.1571, -0.9717), (1.108, 0.1571, -0.8131), (1.108, 0.1571, -0.6545), (1.124, 0.1571, -0.496), (1.14, 0.1571, -0.3374), (0.3022, 0.06576, -1.315), (0.2798, 0.06576, -1.153), (0.2662, 0.06576, -0.9908), (0.2638, 0.06576, -0.8285), (0.2638, 0.06576, -0.6662), (0.27, 0.06576, -0.5038), (0.2836, 0.06576, -0.3415), (0.4013, 0.1571, -0.3374), (0.3852, 0.1571, -0.496), (0.3691, 0.1571, -0.6545), (0.3691, 0.1571, -0.8131), (0.3722, 0.1571, -0.9717), (0.3855, 0.1571, -1.13), (0.4151, 0.1571, -1.289), (0.2856, 0.008579, -0.3415), (0.2731, 0.008579, -0.5038), (0.2678, 0.008579, -0.6662), (0.2678, 0.008579, -0.8285), (0.2698, 0.008579, -0.9908), (0.2834, 0.008579, -1.153), (0.3042, 0.008579, -1.315), (1.284, 0.008579, -1.315), (1.264, 0.008579, -1.153), (1.25, 0.008579, -0.9908), (1.248, 0.008579, -0.8285), (1.248, 0.008579, -0.6662), (1.253, 0.008579, -0.5038), (1.266, 0.008579, -0.3415), (1.264, 0.06576, -0.3415), (1.25, 0.06576, -0.5038), (1.244, 0.06576, -0.6662), (1.244, 0.06576, -0.8285), (1.247, 0.06576, -0.9908), (1.26, 0.06576, -1.153), (1.283, 0.06576, -1.315), (1.154, 0.1571, -1.289), (1.124, 0.1571, -1.13), (1.111, 0.1571, -0.9717), (1.108, 0.1571, -0.8131), (1.108, 0.1571, -0.6545), (1.124, 0.1571, -0.496), (1.14, 0.1571, -0.3374), (0.3022, 0.06576, -1.315), (0.2798, 0.06576, -1.153), (0.2662, 0.06576, -0.9908), (0.2638, 0.06576, -0.8285), (0.2638, 0.06576, -0.6662), (0.27, 0.06576, -0.5038), (0.2836, 0.06576, -0.3415), (0.4013, 0.1571, -0.3374), (0.3852, 0.1571, -0.496), (0.3691, 0.1571, -0.6545), (0.3691, 0.1571, -0.8131), (0.3722, 0.1571, -0.9717), (0.3855, 0.1571, -1.13), (0.4151, 0.1571, -1.289), (0.2948, 0.01183, -0.5075), (0.2894, 0.01183, -0.6622), (0.2894, 0.01183, -0.8321), (0.291, 0.01183, -0.9867), (0.3054, 0.01183, -1.157), (0.3257, 0.01183, -1.311), (1.259, 0.01183, -1.311), (1.239, 0.01183, -1.157), (1.225, 0.01183, -0.9867), (1.223, 0.01183, -0.8321), (1.223, 0.01183, -0.6622), (1.229, 0.01183, -0.5075), (1.226, 0.0663, -0.5075), (1.219, 0.0663, -0.6622), (1.219, 0.0663, -0.8321), (1.222, 0.0663, -0.9867), (1.236, 0.0663, -1.157), (1.257, 0.0663, -1.311), (1.136, 0.1533, -1.286), (1.109, 0.1533, -1.135), (1.095, 0.1533, -0.9685), (1.092, 0.1533, -0.8174), (1.092, 0.1533, -0.6511), (1.106, 0.1533, -0.5), (0.3237, 0.0663, -1.311), (0.3016, 0.0663, -1.157), (0.2877, 0.0663, -0.9867), (0.2852, 0.0663, -0.8321), (0.2851, 0.0663, -0.6622), (0.2917, 0.0663, -0.5075), (0.4024, 0.1533, -0.5), (0.3885, 0.1533, -0.6511), (0.3885, 0.1533, -0.8174), (0.3913, 0.1533, -0.9685), (0.4054, 0.1533, -1.135), (0.4322, 0.1533, -1.286)], [], [(19, 18, 2, 3), (53, 33, 8, 10), (32, 19, 3, 9), (18, 40, 11, 2), (11, 9, 3, 2), (9, 11, 10, 8), (32, 9, 8, 33), (46, 7, 6, 47), (11, 40, 53, 10), (53, 40, 120, 131), (41, 42, 51, 52), (20, 17, 100, 103), (43, 44, 49, 50), (32, 33, 114, 113), (45, 46, 47, 48), (4, 26, 39, 5), (26, 27, 38, 39), (31, 20, 103, 112), (28, 29, 36, 37), (16, 21, 104, 99), (30, 31, 34, 35), (34, 31, 112, 115), (0, 7, 46, 12), (12, 46, 45, 13), (21, 30, 111, 104), (14, 44, 43, 15), (22, 15, 98, 105), (16, 42, 41, 17), (30, 35, 116, 111), (4, 1, 25, 26), (26, 25, 24, 27), (29, 22, 105, 110), (28, 23, 22, 29), (14, 23, 106, 97), (30, 21, 20, 31), (36, 29, 110, 117), (6, 5, 39, 47), (47, 39, 38, 48), (23, 28, 109, 106), (49, 37, 36, 50), (24, 13, 96, 107), (51, 35, 34, 52), (28, 37, 118, 109), (1, 0, 12, 25), (25, 12, 13, 24), (27, 24, 107, 108), (23, 14, 15, 22), (38, 27, 108, 119), (21, 16, 17, 20), (33, 53, 131, 114), (39, 26, 68, 81), (53, 33, 75, 95), (26, 25, 67, 68), (38, 27, 69, 80), (25, 12, 54, 67), (27, 24, 66, 69), (37, 28, 70, 79), (24, 13, 55, 66), (28, 23, 65, 70), (36, 29, 71, 78), (23, 14, 56, 65), (29, 22, 64, 71), (35, 30, 72, 77), (22, 15, 57, 64), (30, 21, 63, 72), (34, 31, 73, 76), (21, 16, 58, 63), (31, 20, 62, 73), (33, 32, 74, 75), (20, 17, 59, 62), (53, 40, 82, 95), (32, 19, 61, 74), (12, 46, 88, 54), (19, 18, 60, 61), (52, 41, 83, 94), (47, 39, 81, 89), (13, 45, 87, 55), (51, 42, 84, 93), (48, 38, 80, 90), (14, 44, 86, 56), (50, 43, 85, 92), (49, 37, 79, 91), (15, 43, 85, 57), (49, 44, 86, 91), (50, 36, 78, 92), (16, 42, 84, 58), (48, 45, 87, 90), (51, 35, 77, 93), (17, 41, 83, 59), (47, 46, 88, 89), (52, 34, 76, 94), (18, 40, 82, 60), (120, 121, 130, 131), (122, 123, 128, 129), (124, 125, 126, 127), (108, 109, 118, 119), (110, 111, 116, 117), (112, 113, 114, 115), (96, 125, 124, 97), (98, 123, 122, 99), (100, 121, 120, 101), (108, 107, 106, 109), (110, 105, 104, 111), (112, 103, 102, 113), (126, 119, 118, 127), (128, 117, 116, 129), (130, 115, 114, 131), (107, 96, 97, 106), (105, 98, 99, 104), (103, 100, 101, 102), (19, 32, 113, 102), (18, 19, 102, 101), (41, 52, 130, 121), (13, 45, 125, 96), (51, 42, 122, 129), (48, 38, 119, 126), (44, 14, 97, 124), (43, 50, 128, 123), (37, 49, 127, 118), (15, 43, 123, 98), (49, 44, 124, 127), (50, 36, 117, 128), (42, 16, 99, 122), (45, 48, 126, 125), (35, 51, 129, 116), (17, 41, 121, 100), (52, 34, 115, 130), (40, 18, 101, 120)])
me_cube_001.polygons.foreach_set('material_index', [1, 1, 1, 1, 1, 1, 1, 1, 1, 1, 1, 1, 1, 1, 1, 1, 1, 1, 1, 1, 1, 1, 1, 1, 1, 1, 1, 1, 1, 1, 1, 1, 1, 1, 1, 1, 1, 1, 1, 1, 1, 1, 1, 1, 1, 1, 1, 1, 1, 1, 1, 1, 1, 1, 1, 1, 1, 1, 1, 1, 1, 1, 1, 1, 1, 1, 1, 1, 1, 1, 1, 1, 1, 1, 1, 1, 1, 1, 1, 1, 1, 1, 1, 1, 1, 1, 1, 1, 1, 1, 1, 1, 1, 1, 1, 1, 1, 1, 1, 1, 1, 1, 1, 1, 1, 1, 1, 1, 1, 1, 1, 1, 1, 1, 1, 1, 1, 1, 1, 1, 1, 1, 1, 1, 1, 1, 1, 1])
me_cube_001.materials.append(mat_material_001)
me_cube_001.materials.append(mat_material_005)
me_cube_001.use_remesh_preserve_volume = False
me_cube_001.use_remesh_preserve_attributes = False
me_cube_001.use_mirror_vertex_groups = False
me_cube_001.update()

# ---- objects
ob_cube_003 = bpy.data.objects.new('Cube.003', me_cube)
ob_cylinder_002 = bpy.data.objects.new('Cylinder.002', me_cylinder)
ob_cube_002 = bpy.data.objects.new('Cube.002', me_cube_001)
ob_cube_005 = bpy.data.objects.new('Cube.005', me_cube_001)
ob_cylinder_001 = bpy.data.objects.new('Cylinder.001', me_cylinder)
ob_point = bpy.data.objects.new('Point', light_point_001)
ob_cube = bpy.data.objects.new('Cube', me_cube)
ob_cylinder = bpy.data.objects.new('Cylinder', me_cylinder)
ob_cube_001 = bpy.data.objects.new('Cube.001', me_cube_001)
ob_sun = bpy.data.objects.new('Sun', light_sun)

# ---- transforms, parenting, visibility, modifiers, constraints
ob_cube_003.location = (1.241, -2.9, 4.516)
ob_cube_003.rotation_euler = (0.02445, -0.2854, 3.28)
ob_cube_003.lineart.crease_threshold = 0.0
_m = ob_cube_003.modifiers.new('Mirror', 'MIRROR')
_m.use_axis = (False, True, False)
_m.merge_threshold = 0.0266
ob_cylinder_002.location = (-2.308, -3.38, 6.021)
ob_cylinder_002.rotation_euler = (-6.192, 1.857, 0.2252)
ob_cylinder_002.lineart.crease_threshold = 0.0
ob_cube_002.location = (1.241, -2.9, 4.446)
ob_cube_002.rotation_euler = (0.02445, -0.2854, 3.28)
ob_cube_002.lineart.crease_threshold = 0.0
_m = ob_cube_002.modifiers.new('Mirror', 'MIRROR')
_m.use_axis = (False, True, False)
_m.merge_threshold = 0.0266
ob_cube_005.location = (-0.3091, -0.241, 4.446)
ob_cube_005.lineart.crease_threshold = 0.0
_m = ob_cube_005.modifiers.new('Mirror', 'MIRROR')
_m.use_axis = (False, True, False)
_m.merge_threshold = 0.0266
ob_cylinder_001.location = (3.578, -0.2308, 4.839)
ob_cylinder_001.rotation_euler = (-0.0, 1.571, 0.0)
ob_cylinder_001.lineart.crease_threshold = 0.0
ob_point.location = (1.93, 1.425, 5.028)
ob_point.lineart.crease_threshold = 0.0
ob_cube.location = (-0.3091, -0.241, 4.516)
ob_cube.lineart.crease_threshold = 0.0
_m = ob_cube.modifiers.new('Mirror', 'MIRROR')
_m.use_axis = (False, True, False)
_m.merge_threshold = 0.0266
ob_cylinder.parent = ob_cube
ob_cylinder.matrix_parent_inverse = Matrix(((1.0, 0.0, 0.0, 0.3091), (0.0, 1.0, 0.0, 0.241), (0.0, 0.0, 1.0, -4.516), (0.0, 0.0, 0.0, 1.0)))
ob_cylinder.location = (3.578, -0.2308, 4.839)
ob_cylinder.rotation_euler = (-0.0, 1.571, 0.0)
ob_cylinder.lineart.crease_threshold = 0.0
ob_cube_001.parent = ob_cube
ob_cube_001.matrix_parent_inverse = Matrix(((1.0, 0.0, 0.0, 0.3091), (0.0, 1.0, 0.0, 0.241), (0.0, 0.0, 1.0, -4.516), (0.0, 0.0, 0.0, 1.0)))
ob_cube_001.location = (-0.3091, -0.241, 4.446)
ob_cube_001.lineart.crease_threshold = 0.0
_m = ob_cube_001.modifiers.new('Mirror', 'MIRROR')
_m.use_axis = (False, True, False)
_m.merge_threshold = 0.0266
ob_sun.location = (4.459, -2.176, 9.245)
ob_sun.rotation_euler = (-0.01942, 0.2858, 0.1564)
ob_sun.lineart.crease_threshold = 0.0

# ---- collection membership
col_collection_1.objects.link(ob_cube_003)
col_collection_1.objects.link(ob_cylinder_002)
col_collection_1.objects.link(ob_cube_002)
col_collection_1.objects.link(ob_cube_005)
col_collection_1.objects.link(ob_cylinder_001)
col_collection_1.objects.link(ob_point)
col_collection_1.objects.link(ob_cube)
col_collection_1.objects.link(ob_cylinder)
col_collection_1.objects.link(ob_cube_001)
col_collection_1.objects.link(ob_sun)

# ---- scene / render settings (as saved in the file)
scene.frame_start = 1; scene.frame_end = 250; scene.frame_set(66)
scene.render.engine = 'CYCLES'
scene.render.resolution_percentage = 50
scene.render.dither_intensity = 0.0
scene.cycles.use_denoising = False
scene.cycles.samples = 128
scene.cycles.sampling_pattern = 'TABULATED_SOBOL'
scene.cycles.use_adaptive_sampling = False
scene.cycles.use_light_tree = False
scene.cycles.blur_glossy = 0.0
scene.cycles.sample_clamp_indirect = 0.0
scene.view_settings.view_transform = 'Standard'
bpy.context.view_layer.update()

# ---- added for rendering (the .blend has no active camera): camera
cam_auto = bpy.data.cameras.new('AutoCamera')
cam_auto.lens = 50.0
cam_auto.sensor_width = 36.0
cam_auto.clip_end = 1000.0
ob_auto_camera = bpy.data.objects.new('AutoCamera', cam_auto)
scene.collection.objects.link(ob_auto_camera)
ob_auto_camera.location = (8.99581, -12.0084, 11.2534)
ob_auto_camera.rotation_euler = (1.09748, -7.21219e-08, 0.694738)
scene.camera = ob_auto_camera
bpy.context.view_layer.update()
